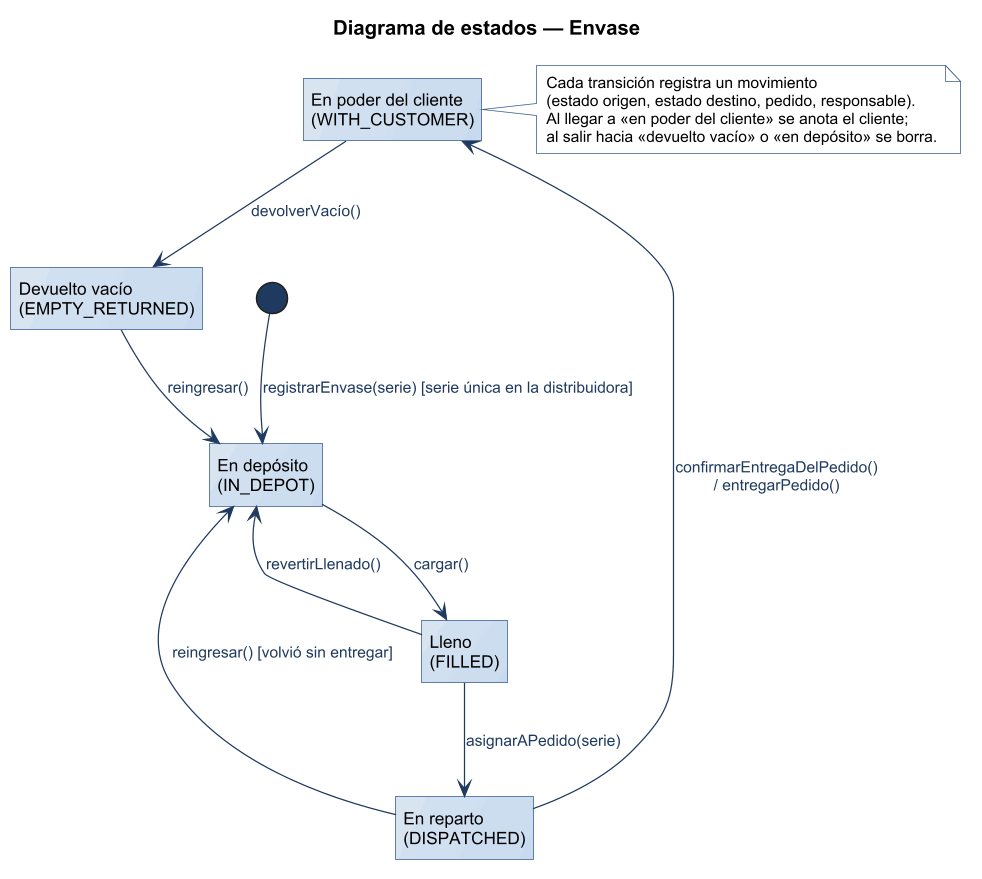

The diagram above was rendered by PlantUML. Its source (embedded in the PNG):
@startuml
title Diagrama de estados — Envase
!include ../estilo-vp.iuml
hide empty description
state "En depósito\n(IN_DEPOT)" as IN_DEPOT
state "Lleno\n(FILLED)" as FILLED
state "En reparto\n(DISPATCHED)" as DISPATCHED
state "En poder del cliente\n(WITH_CUSTOMER)" as WITH_CUSTOMER
state "Devuelto vacío\n(EMPTY_RETURNED)" as EMPTY_RETURNED

[*] --> IN_DEPOT : registrarEnvase(serie) [serie única en la distribuidora]
IN_DEPOT --> FILLED : cargar()
FILLED --> DISPATCHED : asignarAPedido(serie)
FILLED --> IN_DEPOT : revertirLlenado()
DISPATCHED --> WITH_CUSTOMER : confirmarEntregaDelPedido()\n/ entregarPedido()
DISPATCHED --> IN_DEPOT : reingresar() [volvió sin entregar]
WITH_CUSTOMER --> EMPTY_RETURNED : devolverVacío()
EMPTY_RETURNED --> IN_DEPOT : reingresar()

note right of WITH_CUSTOMER
  Cada transición registra un movimiento
  (estado origen, estado destino, pedido, responsable).
  Al llegar a «en poder del cliente» se anota el cliente;
  al salir hacia «devuelto vacío» o «en depósito» se borra.
end note
@enduml